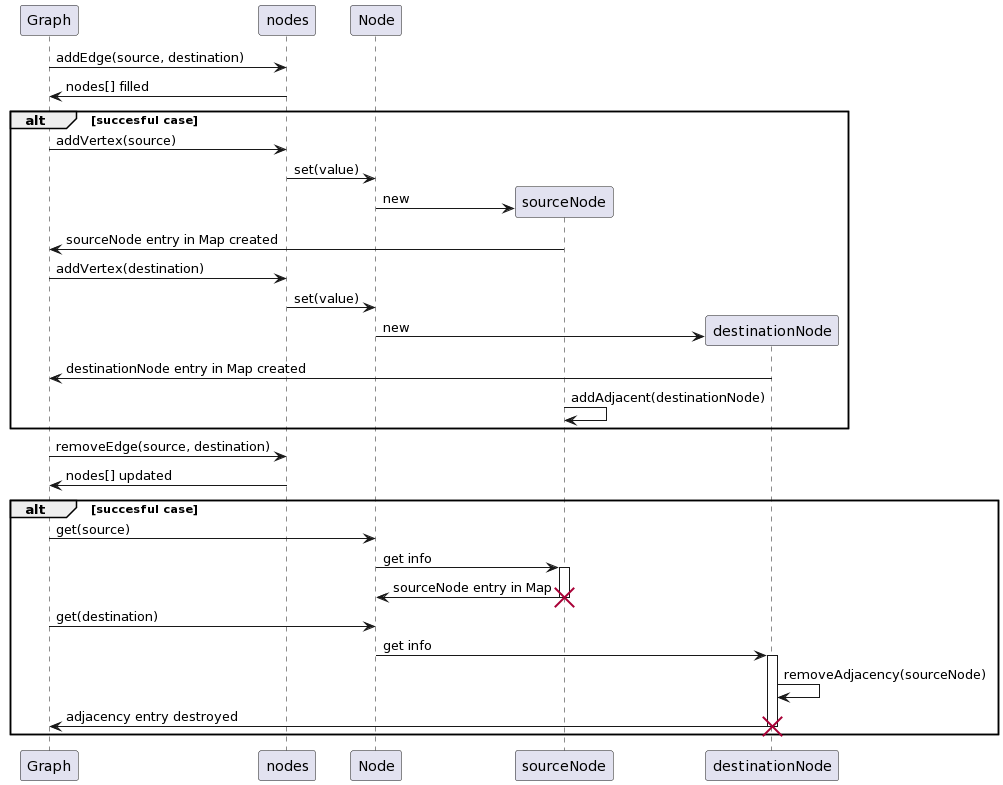

The diagram above was rendered by PlantUML. Its source (embedded in the PNG):
@startuml
Graph -> nodes : addEdge(source, destination)
nodes -> Graph : nodes[] filled

alt succesful case
	Graph -> nodes : addVertex(source)
	nodes -> Node : set(value)
	create sourceNode
	Node -> sourceNode : new
	sourceNode -> Graph : sourceNode entry in Map created
	Graph -> nodes : addVertex(destination)
	nodes -> Node : set(value)
	create destinationNode
	Node -> destinationNode : new
	destinationNode -> Graph : destinationNode entry in Map created
	sourceNode -> sourceNode : addAdjacent(destinationNode) 
end

Graph -> nodes : removeEdge(source, destination)
nodes -> Graph : nodes[] updated
alt succesful case
	Graph -> Node : get(source)
	Node -> sourceNode : get info
	activate sourceNode
	sourceNode -> Node : sourceNode entry in Map
	destroy sourceNode
	Graph -> Node : get(destination)
	Node -> destinationNode : get info
	activate destinationNode
	destinationNode -> destinationNode : removeAdjacency(sourceNode)
	destinationNode -> Graph : adjacency entry destroyed
	destroy destinationNode
end
@enduml